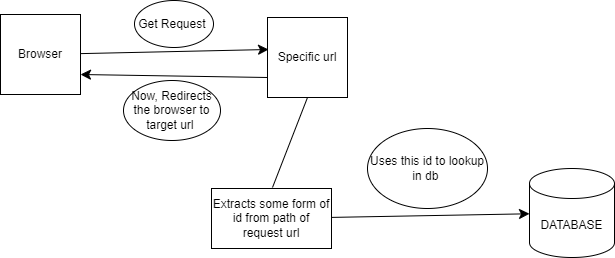

The diagram above was exported from draw.io. Its source (the exported page's mxGraphModel, read from the mxfile embedded in the PNG):
<mxGraphModel dx="1434" dy="446" grid="0" gridSize="10" guides="1" tooltips="1" connect="1" arrows="1" fold="1" page="0" pageScale="1" pageWidth="850" pageHeight="1100" math="0" shadow="0">
  <root>
    <mxCell id="0" />
    <mxCell id="1" parent="0" />
    <mxCell id="IUPzv6fCfPj0u4NsEpnx-3" value="" style="edgeStyle=none;curved=1;rounded=0;orthogonalLoop=1;jettySize=auto;html=1;fontSize=12;startSize=8;endSize=8;entryX=0.013;entryY=0.4;entryDx=0;entryDy=0;entryPerimeter=0;" parent="1" source="IUPzv6fCfPj0u4NsEpnx-1" target="IUPzv6fCfPj0u4NsEpnx-8" edge="1">
      <mxGeometry relative="1" as="geometry">
        <mxPoint x="188" y="179" as="targetPoint" />
      </mxGeometry>
    </mxCell>
    <mxCell id="IUPzv6fCfPj0u4NsEpnx-1" value="Browser" style="whiteSpace=wrap;html=1;aspect=fixed;" parent="1" vertex="1">
      <mxGeometry x="-39" y="126" width="80" height="80" as="geometry" />
    </mxCell>
    <mxCell id="IUPzv6fCfPj0u4NsEpnx-7" value="Get Request&amp;nbsp;" style="ellipse;whiteSpace=wrap;html=1;" parent="1" vertex="1">
      <mxGeometry x="95" y="112" width="79" height="47" as="geometry" />
    </mxCell>
    <mxCell id="IUPzv6fCfPj0u4NsEpnx-8" value="Specific url" style="whiteSpace=wrap;html=1;aspect=fixed;" parent="1" vertex="1">
      <mxGeometry x="228" y="129" width="80" height="80" as="geometry" />
    </mxCell>
    <mxCell id="IUPzv6fCfPj0u4NsEpnx-9" value="" style="endArrow=none;html=1;rounded=0;fontSize=12;startSize=8;endSize=8;curved=1;entryX=0.5;entryY=1;entryDx=0;entryDy=0;" parent="1" target="IUPzv6fCfPj0u4NsEpnx-8" edge="1">
      <mxGeometry width="50" height="50" relative="1" as="geometry">
        <mxPoint x="233" y="299" as="sourcePoint" />
        <mxPoint x="233" y="235" as="targetPoint" />
      </mxGeometry>
    </mxCell>
    <mxCell id="IUPzv6fCfPj0u4NsEpnx-10" value="DATABASE" style="shape=cylinder3;whiteSpace=wrap;html=1;boundedLbl=1;backgroundOutline=1;size=15;" parent="1" vertex="1">
      <mxGeometry x="490" y="280" width="85" height="89" as="geometry" />
    </mxCell>
    <mxCell id="IUPzv6fCfPj0u4NsEpnx-12" value="" style="edgeStyle=none;curved=1;rounded=0;orthogonalLoop=1;jettySize=auto;html=1;fontSize=12;startSize=8;endSize=8;" parent="1" source="IUPzv6fCfPj0u4NsEpnx-11" target="IUPzv6fCfPj0u4NsEpnx-10" edge="1">
      <mxGeometry relative="1" as="geometry" />
    </mxCell>
    <mxCell id="IUPzv6fCfPj0u4NsEpnx-11" value="Extracts some form of id from path of request url" style="rounded=0;whiteSpace=wrap;html=1;" parent="1" vertex="1">
      <mxGeometry x="172" y="300" width="120" height="60" as="geometry" />
    </mxCell>
    <mxCell id="IUPzv6fCfPj0u4NsEpnx-13" value="Uses this id to lookup in db&amp;nbsp;" style="ellipse;whiteSpace=wrap;html=1;" parent="1" vertex="1">
      <mxGeometry x="328" y="240" width="120" height="80" as="geometry" />
    </mxCell>
    <mxCell id="IUPzv6fCfPj0u4NsEpnx-15" value="" style="endArrow=classic;html=1;rounded=0;fontSize=12;startSize=8;endSize=8;curved=1;exitX=0;exitY=0.75;exitDx=0;exitDy=0;entryX=1;entryY=0.75;entryDx=0;entryDy=0;" parent="1" source="IUPzv6fCfPj0u4NsEpnx-8" target="IUPzv6fCfPj0u4NsEpnx-1" edge="1">
      <mxGeometry width="50" height="50" relative="1" as="geometry">
        <mxPoint x="192" y="203" as="sourcePoint" />
        <mxPoint x="51" y="194" as="targetPoint" />
      </mxGeometry>
    </mxCell>
    <mxCell id="IUPzv6fCfPj0u4NsEpnx-16" value="Now, Redirects the browser to target url&amp;nbsp;" style="ellipse;whiteSpace=wrap;html=1;" parent="1" vertex="1">
      <mxGeometry x="84" y="192" width="97" height="60" as="geometry" />
    </mxCell>
  </root>
</mxGraphModel>